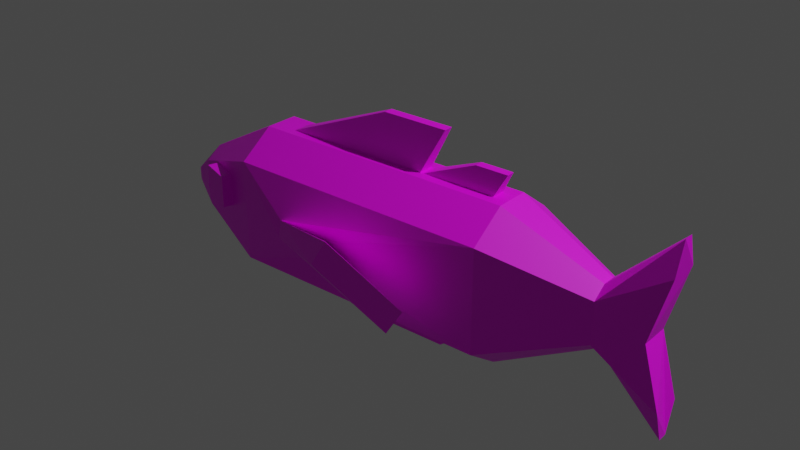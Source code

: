 # Source: fish.blend  (saved by Blender 3.0.42; exported with 4.5.12 LTS)
import bpy
from mathutils import Matrix  # noqa: F401  (used for matrix-valued properties, if any)

bpy.ops.wm.read_factory_settings(use_empty=True)
scene = bpy.context.scene
scene.name = 'Scene'

# ---- collections
col_collection = bpy.data.collections.new('Collection'); scene.collection.children.link(col_collection)

# ---- images (referenced by path relative to the original .blend; pixels are not part of the script)
import os
ASSET_DIR = os.environ.get("B2B_ASSET_DIR", "")  # directory of the original .blend (textures are referenced by path, not embedded)
HERE = os.path.dirname(os.path.abspath(__file__))  # packed textures are extracted next to this script under _unpacked/

def load_image(name, relpath, width, height, colorspace="sRGB"):
    """Load a texture the original file referenced (path relative to the .blend, or extracted next to this script)."""
    p = next((c for c in (os.path.join(HERE, relpath), os.path.join(ASSET_DIR, relpath)) if relpath and os.path.exists(c)), "")
    if p:
        img = bpy.data.images.load(p, check_existing=True)
        img.name = name
    else:  # same state as the original file: an image datablock whose file is absent (Cycles renders it pink)
        img = bpy.data.images.new(name, width, height)
        img.source = "FILE"
        img.filepath = "//" + (relpath or name)
    img.colorspace_settings.name = colorspace
    return img
img_resourses_texture_all_png = load_image('resourses_Texture_All.png', 'resourses_Texture_All.png', 1024, 1024, 'sRGB')

# ---- materials (node trees are filled in below, after node groups)
mat_material_001 = bpy.data.materials.new('Material.001')
mat_material_001.use_transparent_shadow = False

# ---- material node trees
mat_material_001.use_nodes = True; mat_material_001.node_tree.nodes.clear()
_N = mat_material_001.node_tree.nodes; _L = mat_material_001.node_tree.links
n0 = _N.new('ShaderNodeBsdfPrincipled'); n0.name = 'Principled BSDF'; n0.location = (10, 300)
n0.distribution = 'GGX'
n0.subsurface_method = 'RANDOM_WALK_SKIN'
n0.inputs[3].default_value = 1.45
n0.inputs[27].default_value = (0.0, 0.0, 0.0, 1.0)
n0.inputs[28].default_value = 1.0
n1 = _N.new('ShaderNodeOutputMaterial'); n1.name = 'Material Output'; n1.location = (300, 300)
n2 = _N.new('ShaderNodeTexImage'); n2.name = 'Image Texture'; n2.location = (-280, 275)
n2.image = img_resourses_texture_all_png
_L.new(n0.outputs[0], n1.inputs[0])
_L.new(n2.outputs[0], n0.inputs[0])
n1.is_active_output = True

# ---- world
world_world = bpy.data.worlds.new('World'); scene.world = world_world
world_world.use_nodes = True; world_world.node_tree.nodes.clear()
_N = world_world.node_tree.nodes; _L = world_world.node_tree.links
n0 = _N.new('ShaderNodeOutputWorld'); n0.name = 'World Output'; n0.location = (300, 300)
n1 = _N.new('ShaderNodeBackground'); n1.name = 'Background'; n1.location = (10, 300)
n1.inputs[0].default_value = (0.05088, 0.05088, 0.05088, 1.0)
_L.new(n1.outputs[0], n0.inputs[0])
n0.is_active_output = True
world_world.color = (0.05088, 0.05088, 0.05088)
world_world.use_sun_shadow = False
world_world.sun_shadow_jitter_overblur = 0.0

# ---- lights
light_light = bpy.data.lights.new('Light', 'POINT')
light_light.transmission_factor = 0.0
light_light.energy = 1000.0
light_light.shadow_soft_size = 0.1
light_light.shadow_maximum_resolution = 0.006
light_light.use_absolute_resolution = True

# ---- meshes
me_cube_002 = bpy.data.meshes.new('Cube.002')
me_cube_002.from_pydata([(-0.5679, -0.2874, -0.3235), (-0.5679, -0.2874, 0.2418), (-0.2851, 0.3743, -0.06914), (-0.2665, 0.3698, 0.03531), (0.9147, -0.2874, -0.3235), (0.9147, -0.2874, 0.2418), (-0.01878, 0.3102, -0.1194), (-0.000165, 0.3056, -0.01492), (-0.3187, -0.03026, -0.4613), (-0.4245, -0.04524, 0.3796), (0.6654, -0.03026, -0.4613), (0.4116, -0.04524, 0.3796), (-0.4245, 0.04402, 0.3796), (0.6654, 0.02904, -0.4613), (-0.3187, 0.02904, -0.4613), (0.4116, 0.04402, 0.3796), (-1.062, -0.1126, -0.2157), (-1.062, -0.1126, 0.05197), (-1.062, 0.1551, -0.2157), (-1.062, 0.1551, 0.05197), (-1.062, -0.0207, -0.281), (-1.062, -0.02057, 0.1155), (-1.062, 0.06735, 0.1155), (-1.062, 0.06722, -0.281), (-1.256, -0.01368, -0.1537), (-1.256, -0.01368, -0.08036), (-1.256, 0.05771, -0.1537), (-1.256, 0.05771, -0.08036), (-1.256, 0.01082, -0.1692), (-1.256, 0.01095, -0.06475), (-1.256, 0.03439, -0.06475), (-1.256, 0.03426, -0.1692), (1.438, -0.11, -0.1376), (1.438, -0.11, 0.0869), (1.438, 0.1146, -0.1376), (1.438, 0.1146, 0.0869), (1.438, -0.03292, -0.1924), (1.438, -0.03292, 0.1417), (1.438, 0.04082, -0.1924), (1.438, 0.04082, 0.1417), (1.78, -0.08145, -0.3754), (1.78, -0.08145, 0.3092), (1.78, 0.08106, -0.3754), (1.78, 0.08106, 0.3092), (1.78, -0.02569, -0.5424), (1.78, -0.02569, 0.4761), (1.78, 0.02769, -0.5424), (1.78, 0.02769, 0.4761), (0.9147, 0.0922, 0.3796), (0.9147, -0.09343, 0.3796), (-0.5679, -0.09343, 0.3796), (-0.5679, 0.0922, 0.3796), (0.5435, 0.02472, 0.6268), (0.5435, -0.02595, 0.6268), (0.1773, -0.02595, 0.6268), (0.1773, 0.02472, 0.6268), (-0.5679, 0.0922, -0.4613), (-0.5679, -0.09343, -0.4613), (0.9147, -0.09343, -0.4613), (0.9147, 0.0922, -0.4613), (-0.02537, 0.02904, -0.5513), (-0.02537, -0.03026, -0.5513), (0.5411, -0.03026, -0.5513), (0.5411, 0.02904, -0.5513), (0.4279, -0.04047, 0.3795), (0.8366, -0.04047, 0.3795), (0.4279, 0.03925, 0.3795), (0.8366, 0.03925, 0.3795), (0.9011, 0.02202, 0.5004), (0.9011, -0.02324, 0.5004), (0.722, -0.02324, 0.5004), (0.722, 0.02202, 0.5004), (1.685, 0.08106, -0.04277), (1.685, -0.08145, -0.04277), (-1.256, 0.05771, -0.1278), (-1.256, -0.01368, -0.1277), (-1.172, 0.09843, -0.1228), (-1.075, 0.1545, -0.1048), (-1.17, 0.09961, -0.1504), (-1.17, -0.0576, -0.1523), (-1.074, -0.1123, -0.1116), (-1.174, -0.05525, -0.1227), (0.001671, -0.313, -0.1164), (0.0209, -0.3094, -0.01661), (-0.2363, -0.3584, 0.03473), (-0.2556, -0.362, -0.06509), (0.9147, -0.09343, 0.3796), (0.9147, -0.2874, 0.2418), (1.438, -0.03292, 0.1417), (1.438, -0.11, 0.0869), (0.6689, -0.4879, -0.09166), (0.5697, -0.4878, -0.2474), (0.1656, -0.56, 0.009952), (0.2648, -0.5602, 0.1657), (-0.5679, 0.2778, 0.2418), (-0.5679, 0.2778, -0.3235), (0.9147, 0.2778, -0.3235), (0.9147, 0.2778, 0.2418), (0.2582, 0.5224, 0.1666), (0.1604, 0.53, -0.007252), (0.549, 0.4217, -0.252), (0.6468, 0.4141, -0.0782), (-0.9335, -0.2217, -0.08521), (-0.9335, -0.2217, 0.0971), (-0.8748, -0.04909, -0.08521), (-0.8748, -0.04909, 0.0971), (-0.761, -0.2804, -0.08521), (-0.761, -0.2804, 0.0971), (-0.7022, -0.1079, -0.08521), (-0.7022, -0.1079, 0.0971), (-0.8774, 0.06818, -0.08521), (-0.8774, 0.06818, 0.0971), (-0.8652, 0.2632, -0.05208), (-0.8652, 0.2632, 0.06397), (-0.7035, 0.123, -0.08521), (-0.7035, 0.123, 0.0971), (-0.8253, 0.2757, -0.05208), (-0.8253, 0.2757, 0.06397), (-0.9322, 0.2421, 0.0971), (-0.9322, 0.2421, -0.08521), (-0.7583, 0.2969, -0.08521), (-0.7583, 0.2969, 0.0971), (-0.8243, -0.2588, -0.05281), (-0.8243, -0.2588, 0.0647), (-0.8702, -0.2433, 0.0647), (-0.8702, -0.2433, -0.05281)], [], [(7, 6, 100, 101), (83, 84, 93, 90), (57, 58, 4, 0), (49, 50, 1, 5), (9, 11, 53, 54), (13, 10, 62, 63), (95, 96, 59, 56), (97, 94, 51, 48), (56, 57, 20, 23), (0, 1, 17, 16), (50, 21, 17, 1), (51, 94, 19, 22), (95, 56, 23, 18), (0, 16, 20, 57), (50, 51, 22, 21), (94, 95, 18, 19), (21, 22, 30, 29), (23, 20, 28, 31), (22, 19, 27, 30), (16, 24, 28, 20), (18, 23, 31, 26), (21, 29, 25, 17), (19, 18, 26, 78, 77, 76, 74, 27), (16, 17, 25, 75, 81, 80, 79, 24), (97, 48, 39, 35), (58, 59, 38, 36), (5, 87, 86, 49), (97, 35, 34, 96), (48, 49, 37, 39), (5, 4, 32, 33), (59, 96, 34, 38), (58, 36, 32, 4), (35, 39, 47, 43), (39, 37, 45, 47), (33, 32, 40, 73, 41), (38, 34, 42, 46), (36, 38, 46, 44), (36, 44, 40, 32), (33, 41, 45, 37), (35, 43, 72, 42, 34), (42, 72, 73, 40, 44, 46), (15, 11, 49, 48), (11, 9, 50, 49), (9, 12, 51, 50), (12, 15, 48, 51), (52, 55, 54, 53), (12, 9, 54, 55), (11, 15, 52, 53), (15, 12, 55, 52), (14, 8, 57, 56), (8, 10, 58, 57), (10, 13, 59, 58), (13, 14, 56, 59), (60, 63, 62, 61), (8, 14, 60, 61), (14, 13, 63, 60), (10, 8, 61, 62), (64, 65, 69, 70), (68, 71, 70, 69), (66, 64, 70, 71), (65, 67, 68, 69), (67, 66, 71, 68), (28, 24, 26, 31), (72, 43, 47, 45, 41, 73), (24, 75, 74, 26), (75, 25, 29, 30, 27, 74), (74, 76, 77, 78, 26), (24, 79, 80, 81, 75), (4, 5, 83, 82), (5, 1, 84, 83), (1, 0, 85, 84), (0, 4, 82, 85), (87, 89, 88, 86), (33, 89, 87, 5), (37, 88, 89, 33), (49, 86, 88, 37), (91, 90, 93, 92), (82, 83, 90, 91), (84, 85, 92, 93), (85, 82, 91, 92), (3, 2, 95, 94), (2, 6, 96, 95), (7, 3, 94, 97), (6, 7, 97, 96), (99, 98, 101, 100), (6, 2, 99, 100), (3, 7, 101, 98), (2, 3, 98, 99), (102, 103, 105, 104), (108, 109, 107, 106), (122, 123, 124, 125), (104, 108, 106, 102), (109, 105, 103, 107), (110, 111, 118, 119), (112, 113, 117, 116), (120, 121, 115, 114), (119, 120, 114, 110), (121, 118, 111, 115), (113, 112, 119, 118), (112, 116, 120, 119), (117, 113, 118, 121), (116, 117, 121, 120), (106, 107, 123, 122), (107, 103, 124, 123), (103, 102, 125, 124), (102, 106, 122, 125)])
_uv = me_cube_002.uv_layers.new(name='UVMap')
_uv.uv.foreach_set('vector', [0.3283, 0.4876, 0.3283, 0.4876, 0.3283, 0.4876, 0.3283, 0.4876, 0.3283, 0.4876, 0.3283, 0.4876, 0.3283, 0.4876, 0.3283, 0.4876, 0.3357, 0.4341, 0.3357, 0.4341, 0.3357, 0.4341, 0.3357, 0.4341, 0.3357, 0.4341, 0.3357, 0.4341, 0.3357, 0.4341, 0.3357, 0.4341, 0.3283, 0.4876, 0.3283, 0.4876, 0.3283, 0.4876, 0.3283, 0.4876, 0.3283, 0.4876, 0.3283, 0.4876, 0.3283, 0.4876, 0.3283, 0.4876, 0.3357, 0.4341, 0.3357, 0.4341, 0.3357, 0.4341, 0.3357, 0.4341, 0.3357, 0.4341, 0.3357, 0.4341, 0.3357, 0.4341, 0.3357, 0.4341, 0.3405, 0.4717, 0.3405, 0.4717, 0.3405, 0.4717, 0.3405, 0.4717, 0.3405, 0.4717, 0.3405, 0.4717, 0.3405, 0.4717, 0.3405, 0.4717, 0.3357, 0.4341, 0.3357, 0.4341, 0.3357, 0.4341, 0.3357, 0.4341, 0.3357, 0.4341, 0.3357, 0.4341, 0.3357, 0.4341, 0.3357, 0.4341, 0.3357, 0.4341, 0.3357, 0.4341, 0.3357, 0.4341, 0.3357, 0.4341, 0.3357, 0.4341, 0.3357, 0.4341, 0.3357, 0.4341, 0.3357, 0.4341, 0.3405, 0.4717, 0.3405, 0.4717, 0.3405, 0.4717, 0.3405, 0.4717, 0.3405, 0.4717, 0.3405, 0.4717, 0.3405, 0.4717, 0.3405, 0.4717, 0.343, 0.4769, 0.343, 0.4769, 0.343, 0.4769, 0.343, 0.4769, 0.343, 0.4769, 0.343, 0.4769, 0.343, 0.4769, 0.343, 0.4769, 0.3465, 0.4375, 0.3465, 0.4375, 0.3465, 0.4375, 0.3465, 0.4375, 0.3465, 0.4375, 0.3465, 0.4375, 0.3465, 0.4375, 0.3465, 0.4375, 0.3465, 0.4375, 0.3465, 0.4375, 0.3465, 0.4375, 0.3465, 0.4375, 0.3465, 0.4375, 0.3465, 0.4375, 0.3465, 0.4375, 0.3465, 0.4375, 0.343, 0.4769, 0.343, 0.4769, 0.343, 0.4769, 0.343, 0.4769, 0.343, 0.4769, 0.343, 0.4769, 0.343, 0.4769, 0.343, 0.4769, 0.343, 0.4769, 0.343, 0.4769, 0.343, 0.4769, 0.343, 0.4769, 0.343, 0.4769, 0.343, 0.4769, 0.343, 0.4769, 0.343, 0.4769, 0.3357, 0.4341, 0.3357, 0.4341, 0.3357, 0.4341, 0.3357, 0.4341, 0.3405, 0.4717, 0.3405, 0.4717, 0.3405, 0.4717, 0.3405, 0.4717, 0.625, 0.75, 0.625, 0.75, 0.625, 0.6642, 0.625, 0.6642, 0.3405, 0.4717, 0.3405, 0.4717, 0.3405, 0.4717, 0.3405, 0.4717, 0.3405, 0.4717, 0.3405, 0.4717, 0.3405, 0.4717, 0.3405, 0.4717, 0.3405, 0.4717, 0.3405, 0.4717, 0.3405, 0.4717, 0.3405, 0.4717, 0.3357, 0.4341, 0.3357, 0.4341, 0.3357, 0.4341, 0.3357, 0.4341, 0.3357, 0.4341, 0.3357, 0.4341, 0.3357, 0.4341, 0.3357, 0.4341, 0.3283, 0.4876, 0.3283, 0.4876, 0.3283, 0.4876, 0.3283, 0.4876, 0.3283, 0.4876, 0.3283, 0.4876, 0.3283, 0.4876, 0.3283, 0.4876, 0.3283, 0.4876, 0.3283, 0.4876, 0.3283, 0.4876, 0.3283, 0.4876, 0.3283, 0.4876, 0.3283, 0.4876, 0.3283, 0.4876, 0.3283, 0.4876, 0.3283, 0.4876, 0.3283, 0.4876, 0.3283, 0.4876, 0.3283, 0.4876, 0.3283, 0.4876, 0.3283, 0.4876, 0.3283, 0.4876, 0.3283, 0.4876, 0.3283, 0.4876, 0.3283, 0.4876, 0.3283, 0.4876, 0.3283, 0.4876, 0.3283, 0.4876, 0.3283, 0.4876, 0.3283, 0.4876, 0.3283, 0.4876, 0.3283, 0.4876, 0.3283, 0.4876, 0.3283, 0.4876, 0.3283, 0.4876, 0.3283, 0.4876, 0.3283, 0.4876, 0.3283, 0.4876, 0.3283, 0.4876, 0.3405, 0.4717, 0.3405, 0.4717, 0.3405, 0.4717, 0.3405, 0.4717, 0.3405, 0.4717, 0.3405, 0.4717, 0.3405, 0.4717, 0.3405, 0.4717, 0.3405, 0.4717, 0.3405, 0.4717, 0.3405, 0.4717, 0.3405, 0.4717, 0.3405, 0.4717, 0.3405, 0.4717, 0.3405, 0.4717, 0.3405, 0.4717, 0.3283, 0.4876, 0.3283, 0.4876, 0.3283, 0.4876, 0.3283, 0.4876, 0.3283, 0.4876, 0.3283, 0.4876, 0.3283, 0.4876, 0.3283, 0.4876, 0.3283, 0.4876, 0.3283, 0.4876, 0.3283, 0.4876, 0.3283, 0.4876, 0.3283, 0.4876, 0.3283, 0.4876, 0.3283, 0.4876, 0.3283, 0.4876, 0.3405, 0.4717, 0.3405, 0.4717, 0.3405, 0.4717, 0.3405, 0.4717, 0.3405, 0.4717, 0.3405, 0.4717, 0.3405, 0.4717, 0.3405, 0.4717, 0.3405, 0.4717, 0.3405, 0.4717, 0.3405, 0.4717, 0.3405, 0.4717, 0.3405, 0.4717, 0.3405, 0.4717, 0.3405, 0.4717, 0.3405, 0.4717, 0.3283, 0.4876, 0.3283, 0.4876, 0.3283, 0.4876, 0.3283, 0.4876, 0.3283, 0.4876, 0.3283, 0.4876, 0.3283, 0.4876, 0.3283, 0.4876, 0.3283, 0.4876, 0.3283, 0.4876, 0.3283, 0.4876, 0.3283, 0.4876, 0.3283, 0.4876, 0.3283, 0.4876, 0.3283, 0.4876, 0.3283, 0.4876, 0.3283, 0.4876, 0.3283, 0.4876, 0.3283, 0.4876, 0.3283, 0.4876, 0.3283, 0.4876, 0.3283, 0.4876, 0.3283, 0.4876, 0.3283, 0.4876, 0.3283, 0.4876, 0.3283, 0.4876, 0.3283, 0.4876, 0.3283, 0.4876, 0.3283, 0.4876, 0.3283, 0.4876, 0.3283, 0.4876, 0.3283, 0.4876, 0.3283, 0.4876, 0.3283, 0.4876, 0.3283, 0.4876, 0.3283, 0.4876, 0.343, 0.4769, 0.343, 0.4769, 0.343, 0.4769, 0.343, 0.4769, 0.3283, 0.4876, 0.3283, 0.4876, 0.3283, 0.4876, 0.3283, 0.4876, 0.3283, 0.4876, 0.3283, 0.4876, 0.6681, 0.4721, 0.6681, 0.4721, 0.6681, 0.4721, 0.6681, 0.4721, 0.343, 0.4769, 0.343, 0.4769, 0.343, 0.4769, 0.343, 0.4769, 0.343, 0.4769, 0.343, 0.4769, 0.6681, 0.4721, 0.6681, 0.4721, 0.6681, 0.4721, 0.6681, 0.4721, 0.6681, 0.4721, 0.6681, 0.4721, 0.6681, 0.4721, 0.6681, 0.4721, 0.6681, 0.4721, 0.6681, 0.4721, 0.3405, 0.4717, 0.3405, 0.4717, 0.3405, 0.4717, 0.3405, 0.4717, 0.3375, 0.4844, 0.3375, 0.4844, 0.3375, 0.4844, 0.3375, 0.4844, 0.3405, 0.4717, 0.3405, 0.4717, 0.3405, 0.4717, 0.3405, 0.4717, 0.3375, 0.4844, 0.3375, 0.4844, 0.3375, 0.4844, 0.3375, 0.4844, 0.3357, 0.4341, 0.3357, 0.4341, 0.3357, 0.4341, 0.3357, 0.4341, 0.625, 0.75, 0.625, 0.75, 0.625, 0.75, 0.625, 0.75, 0.625, 0.6642, 0.625, 0.6642, 0.625, 0.75, 0.625, 0.75, 0.625, 0.6642, 0.625, 0.6642, 0.625, 0.6642, 0.625, 0.6642, 0.3283, 0.4876, 0.3283, 0.4876, 0.3283, 0.4876, 0.3283, 0.4876, 0.3283, 0.4876, 0.3283, 0.4876, 0.3283, 0.4876, 0.3283, 0.4876, 0.3283, 0.4876, 0.3283, 0.4876, 0.3283, 0.4876, 0.3283, 0.4876, 0.3283, 0.4876, 0.3283, 0.4876, 0.3283, 0.4876, 0.3283, 0.4876, 0.3405, 0.4717, 0.3405, 0.4717, 0.3405, 0.4717, 0.3405, 0.4717, 0.3375, 0.4844, 0.3375, 0.4844, 0.3375, 0.4844, 0.3375, 0.4844, 0.3375, 0.4844, 0.3375, 0.4844, 0.3375, 0.4844, 0.3375, 0.4844, 0.3405, 0.4717, 0.3405, 0.4717, 0.3405, 0.4717, 0.3405, 0.4717, 0.3283, 0.4876, 0.3283, 0.4876, 0.3283, 0.4876, 0.3283, 0.4876, 0.3283, 0.4876, 0.3283, 0.4876, 0.3283, 0.4876, 0.3283, 0.4876, 0.3283, 0.4876, 0.3283, 0.4876, 0.3283, 0.4876, 0.3283, 0.4876, 0.3283, 0.4876, 0.3283, 0.4876, 0.3283, 0.4876, 0.3283, 0.4876, 0.5516, 0.451, 0.5516, 0.451, 0.5516, 0.451, 0.5516, 0.451, 0.5516, 0.451, 0.5516, 0.451, 0.5516, 0.451, 0.5516, 0.451, 0.6681, 0.4721, 0.6681, 0.4721, 0.6681, 0.4721, 0.6681, 0.4721, 0.5516, 0.451, 0.5516, 0.451, 0.5516, 0.451, 0.5516, 0.451, 0.5516, 0.451, 0.5516, 0.451, 0.5516, 0.451, 0.5516, 0.451, 0.5516, 0.451, 0.5516, 0.451, 0.5516, 0.451, 0.5516, 0.451, 0.6681, 0.4721, 0.6681, 0.4721, 0.6681, 0.4721, 0.6681, 0.4721, 0.5516, 0.451, 0.5516, 0.451, 0.5516, 0.451, 0.5516, 0.451, 0.5516, 0.451, 0.5516, 0.451, 0.5516, 0.451, 0.5516, 0.451, 0.5516, 0.451, 0.5516, 0.451, 0.5516, 0.451, 0.5516, 0.451, 0.5516, 0.451, 0.5516, 0.451, 0.5516, 0.451, 0.5516, 0.451, 0.5516, 0.451, 0.5516, 0.451, 0.5516, 0.451, 0.5516, 0.451, 0.5516, 0.451, 0.5516, 0.451, 0.5516, 0.451, 0.5516, 0.451, 0.5516, 0.451, 0.5516, 0.451, 0.5516, 0.451, 0.5516, 0.451, 0.5516, 0.451, 0.5516, 0.451, 0.5516, 0.451, 0.5516, 0.451, 0.5516, 0.451, 0.5516, 0.451, 0.5516, 0.451, 0.5516, 0.451, 0.5516, 0.451, 0.5516, 0.451, 0.5516, 0.451, 0.5516, 0.451, 0.5516, 0.451, 0.5516, 0.451, 0.5516, 0.451, 0.5516, 0.451])
me_cube_002.materials.append(mat_material_001)
me_cube_002.use_remesh_fix_poles = True
me_cube_002.use_remesh_preserve_attributes = False
me_cube_002.update()

# ---- objects
ob_light = bpy.data.objects.new('Light', light_light)
ob_fish = bpy.data.objects.new('fish', me_cube_002)

# ---- transforms, parenting, visibility, modifiers, constraints
ob_light.location = (4.076, 1.005, 5.904)
ob_light.rotation_euler = (0.6503, 0.05522, 1.866)
ob_light.lock_rotations_4d = False
ob_light.empty_display_type = 'ARROWS'
ob_light.color = (0.0, 0.0, 0.0, 0.0)
ob_light.lineart.crease_threshold = 0.0
ob_fish.location = (-0.1572, 0.004768, 0.5516)

# ---- collection membership
col_collection.objects.link(ob_light)
col_collection.objects.link(ob_fish)

# ---- scene / render settings (as saved in the file)
scene.frame_start = 1; scene.frame_end = 250; scene.frame_set(1)
scene.render.engine = 'BLENDER_EEVEE_NEXT'
scene.cycles.sampling_pattern = 'TABULATED_SOBOL'
scene.cycles.use_light_tree = False
scene.view_settings.view_transform = 'Filmic'
bpy.context.view_layer.update()

# ---- added for rendering (the .blend has no active camera): camera
cam_auto = bpy.data.cameras.new('AutoCamera')
cam_auto.lens = 50.0
cam_auto.sensor_width = 36.0
cam_auto.clip_end = 1000.0
ob_auto_camera = bpy.data.objects.new('AutoCamera', cam_auto)
scene.collection.objects.link(ob_auto_camera)
ob_auto_camera.location = (3.28177, -3.82283, 3.13103)
ob_auto_camera.rotation_euler = (1.09748, -7.21219e-08, 0.694738)
scene.camera = ob_auto_camera
bpy.context.view_layer.update()
